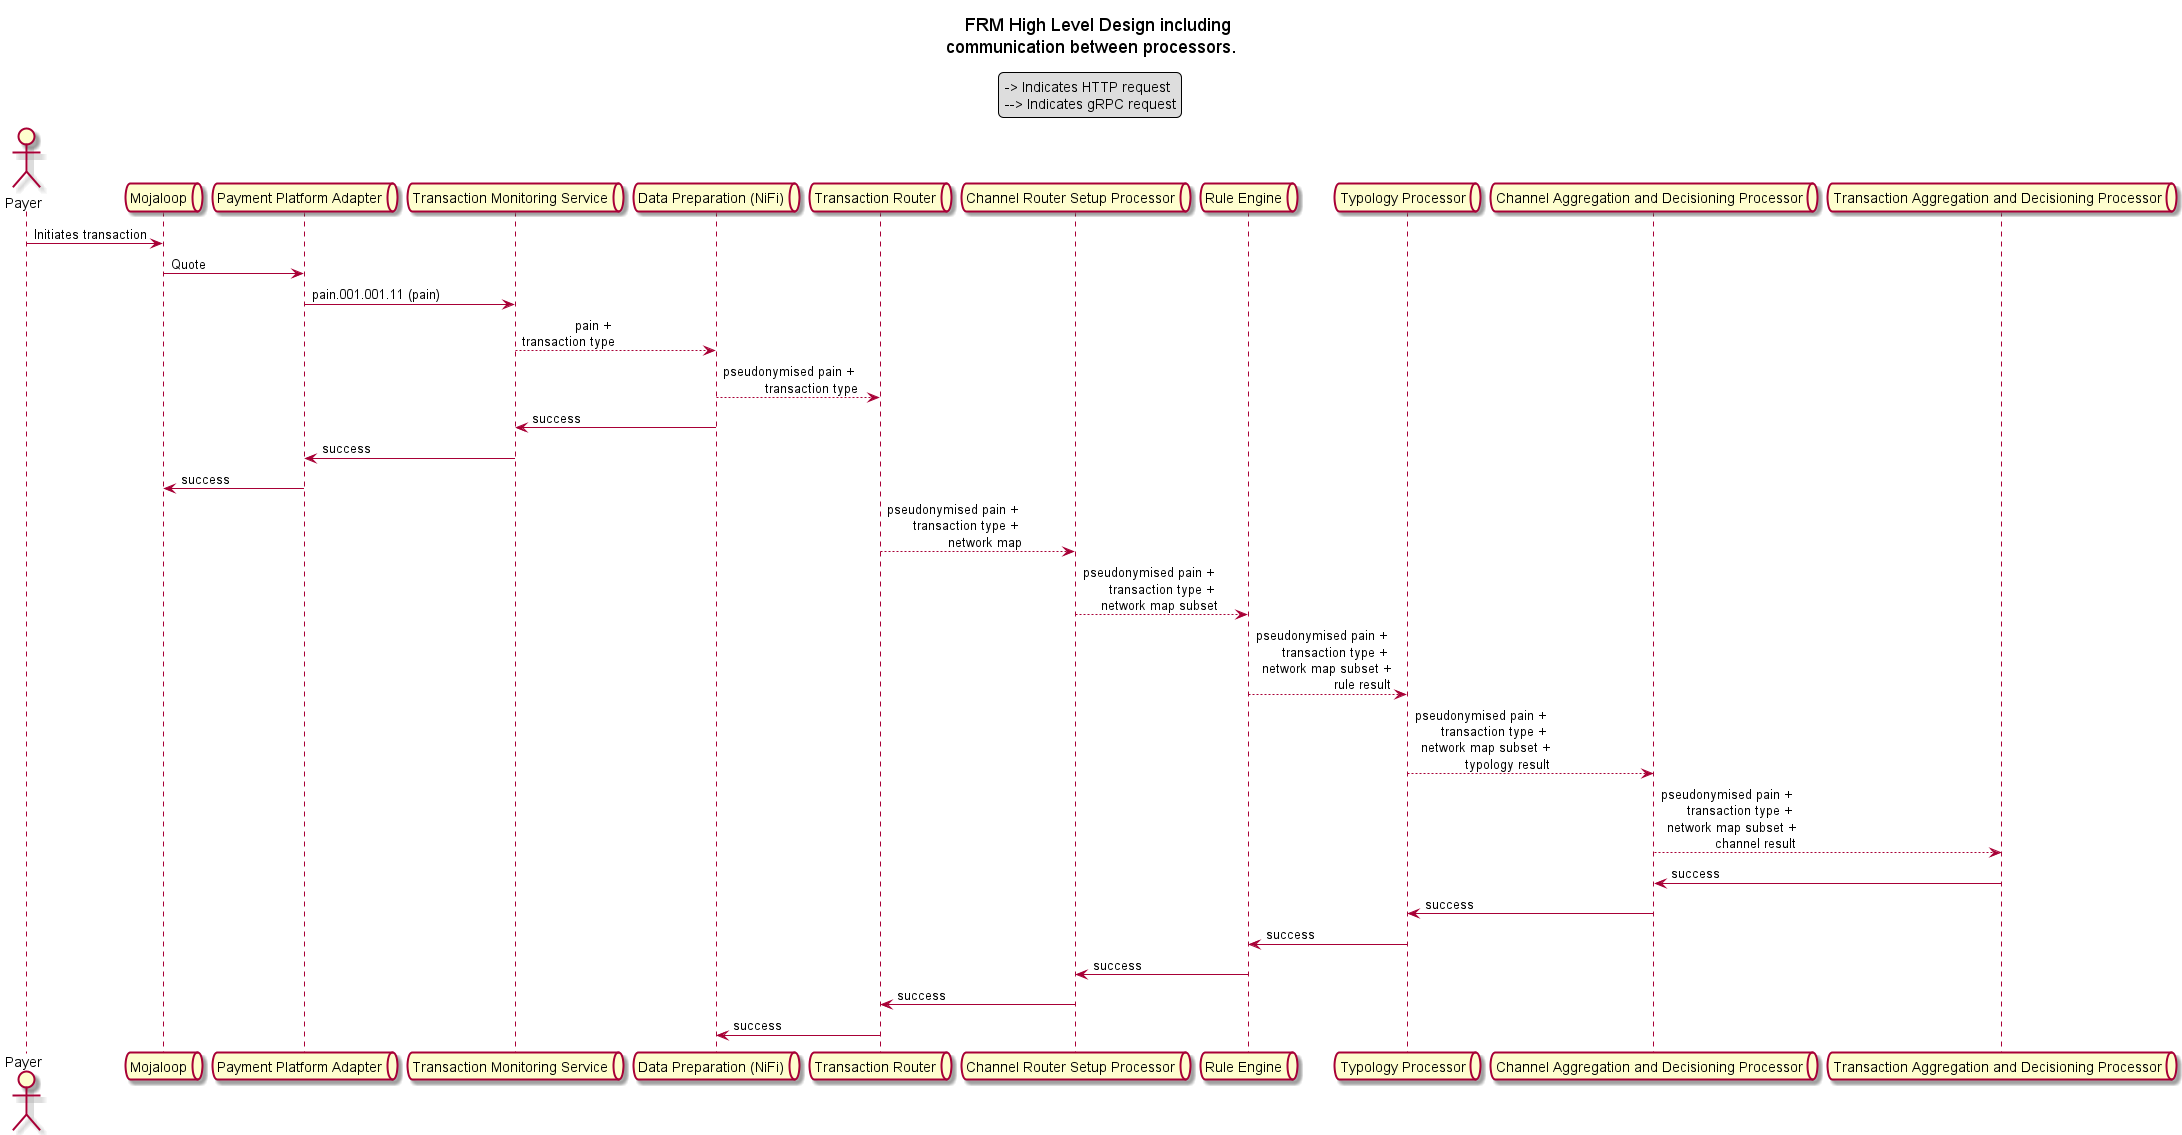

The diagram above was rendered by PlantUML. Its source (embedded in the PNG):
@startuml
Title FRM High Level Design including \rcommunication between processors.
legend top 
-> Indicates HTTP request
--> Indicates gRPC request
end legend

actor "Payer" as payer 
queue "Mojaloop" as ml
queue "Payment Platform Adapter" as ppa
queue "Transaction Monitoring Service" as tms
queue "Data Preparation (NiFi)" as nifi
queue "Transaction Router" as tr
queue "Channel Router Setup Processor" as crsp
queue "Rule Engine" as re
queue "Typology Processor" as tp
queue "Channel Aggregation and Decisioning Processor" as cadp
queue "Transaction Aggregation and Decisioning Processor" as tadp

payer -> ml: Initiates transaction
ml -> ppa: Quote
ppa -> tms: pain.001.001.11 (pain)
tms --> nifi: pain + \rtransaction type
nifi --> tr: pseudonymised pain + \rtransaction type
nifi -> tms: success
tms -> ppa: success
ppa -> ml: success
tr --> crsp: pseudonymised pain + \rtransaction type + \rnetwork map
crsp --> re: pseudonymised pain + \rtransaction type + \rnetwork map subset
re --> tp: pseudonymised pain + \rtransaction type + \rnetwork map subset +\rrule result
tp --> cadp: pseudonymised pain + \rtransaction type + \rnetwork map subset +\rtypology result
cadp --> tadp: pseudonymised pain + \rtransaction type + \rnetwork map subset +\rchannel result
tadp -> cadp: success
cadp -> tp: success
tp -> re: success
re -> crsp: success
crsp -> tr: success
tr -> nifi: success
@enduml